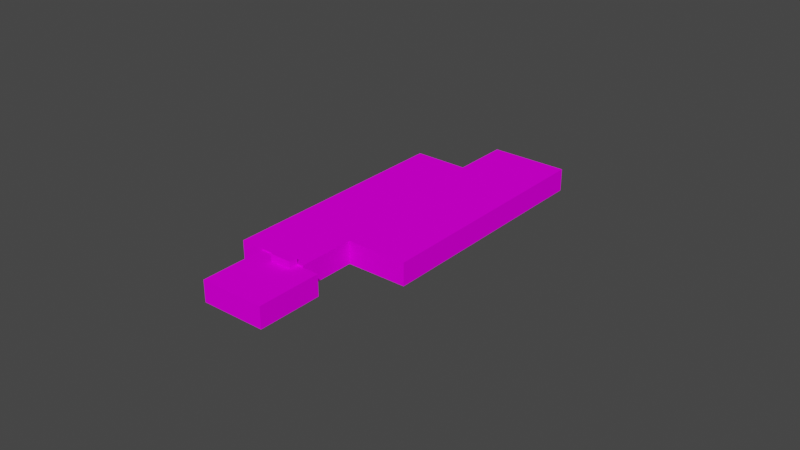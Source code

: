 # Source: object.blend  (saved by Blender 2.82.7; exported with 4.5.12 LTS)
import bpy
from mathutils import Matrix  # noqa: F401  (used for matrix-valued properties, if any)

bpy.ops.wm.read_factory_settings(use_empty=True)
scene = bpy.context.scene
scene.name = 'Scene'

# ---- collections
col_collection = bpy.data.collections.new('Collection'); scene.collection.children.link(col_collection)

# ---- images (referenced by path relative to the original .blend; pixels are not part of the script)
import os
ASSET_DIR = os.environ.get("B2B_ASSET_DIR", "")  # directory of the original .blend (textures are referenced by path, not embedded)
HERE = os.path.dirname(os.path.abspath(__file__))  # packed textures are extracted next to this script under _unpacked/

def load_image(name, relpath, width, height, colorspace="sRGB"):
    """Load a texture the original file referenced (path relative to the .blend, or extracted next to this script)."""
    p = next((c for c in (os.path.join(HERE, relpath), os.path.join(ASSET_DIR, relpath)) if relpath and os.path.exists(c)), "")
    if p:
        img = bpy.data.images.load(p, check_existing=True)
        img.name = name
    else:  # same state as the original file: an image datablock whose file is absent (Cycles renders it pink)
        img = bpy.data.images.new(name, width, height)
        img.source = "FILE"
        img.filepath = "//" + (relpath or name)
    img.colorspace_settings.name = colorspace
    return img
img_ebfs3_png = load_image('EBFS3.png', 'EBFS3.png', 1024, 1024, 'sRGB')

# ---- materials (node trees are filled in below, after node groups)
mat_default_007 = bpy.data.materials.new('Default.007')
mat_default_007.use_transparent_shadow = False
mat_default_007.diffuse_color = (1.0, 1.0, 1.0, 1.0)
mat_default_007.roughness = 0.0
mat_default_007.specular_intensity = 0.0

# ---- node groups
ng_auto_smooth = bpy.data.node_groups.new('Auto Smooth', 'GeometryNodeTree')
_s = ng_auto_smooth.interface.new_socket(name='Geometry', in_out='OUTPUT', socket_type='NodeSocketGeometry')
_s = ng_auto_smooth.interface.new_socket(name='Geometry', in_out='INPUT', socket_type='NodeSocketGeometry')
_s = ng_auto_smooth.interface.new_socket(name='Angle', in_out='INPUT', socket_type='NodeSocketFloat')
_s.subtype = 'ANGLE'
_s.min_value = 0.0
_s.max_value = 3.142
ng_auto_smooth.is_modifier = True
_N = ng_auto_smooth.nodes; _L = ng_auto_smooth.links
n0 = _N.new('NodeGroupOutput'); n0.name = 'Group Output'; n0.location = (480, -100)
n1 = _N.new('NodeGroupInput'); n1.name = 'Group Input'; n1.location = (-420, -300)
n2 = _N.new('NodeGroupInput'); n2.name = 'Group Input.001'; n2.location = (-60, -100)
n3 = _N.new('GeometryNodeSetShadeSmooth'); n3.name = 'Set Shade Smooth'; n3.location = (120, -100)
n3.domain = 'EDGE'
n4 = _N.new('GeometryNodeSetShadeSmooth'); n4.name = 'Set Shade Smooth.001'; n4.location = (300, -100)
n5 = _N.new('GeometryNodeInputMeshEdgeAngle'); n5.name = 'Edge Angle'; n5.location = (-420, -220)
n6 = _N.new('GeometryNodeInputEdgeSmooth'); n6.name = 'Is Edge Smooth'; n6.location = (-60, -160)
n7 = _N.new('GeometryNodeInputShadeSmooth'); n7.name = 'Is Face Smooth'; n7.location = (-240, -340)
n8 = _N.new('FunctionNodeBooleanMath'); n8.name = 'Boolean Math'; n8.location = (-60, -220)
n9 = _N.new('FunctionNodeCompare'); n9.name = 'Compare'; n9.location = (-240, -180)
n9.operation = 'LESS_EQUAL'
_L.new(n5.outputs[0], n9.inputs[0])
_L.new(n4.outputs[0], n0.inputs[0])
_L.new(n1.outputs[1], n9.inputs[1])
_L.new(n9.outputs[0], n8.inputs[0])
_L.new(n7.outputs[0], n8.inputs[1])
_L.new(n2.outputs[0], n3.inputs[0])
_L.new(n6.outputs[0], n3.inputs[1])
_L.new(n3.outputs[0], n4.inputs[0])
_L.new(n8.outputs[0], n3.inputs[2])
n0.is_active_output = True

# ---- material node trees
mat_default_007.use_nodes = True; mat_default_007.node_tree.nodes.clear()
_N = mat_default_007.node_tree.nodes; _L = mat_default_007.node_tree.links
n0 = _N.new('ShaderNodeOutputMaterial'); n0.name = 'Material Output'; n0.location = (300, 300)
n1 = _N.new('ShaderNodeBsdfPrincipled'); n1.name = 'Principled BSDF'; n1.location = (10, 300)
n1.distribution = 'GGX'
n1.subsurface_method = 'BURLEY'
n1.inputs[3].default_value = 1.45
n1.inputs[13].default_value = 0.0
n1.inputs[27].default_value = (0.0, 0.0, 0.0, 1.0)
n1.inputs[28].default_value = 1.0
n2 = _N.new('ShaderNodeTexImage'); n2.name = 'Image Texture'; n2.location = (0, 0)
n2.image = img_ebfs3_png
_L.new(n1.outputs[0], n0.inputs[0])
_L.new(n2.outputs[0], n1.inputs[0])
n0.is_active_output = True

# ---- world
world_world = bpy.data.worlds.new('World'); scene.world = world_world
world_world.use_nodes = True; world_world.node_tree.nodes.clear()
_N = world_world.node_tree.nodes; _L = world_world.node_tree.links
n0 = _N.new('ShaderNodeOutputWorld'); n0.name = 'World Output'; n0.location = (300, 300)
n1 = _N.new('ShaderNodeBackground'); n1.name = 'Background'; n1.location = (10, 300)
n1.inputs[0].default_value = (0.05088, 0.05088, 0.05088, 1.0)
_L.new(n1.outputs[0], n0.inputs[0])
n0.is_active_output = True
world_world.color = (0.05088, 0.05088, 0.05088)
world_world.use_sun_shadow = False
world_world.sun_shadow_jitter_overblur = 0.0

# ---- meshes
me_poly_os_0_006 = bpy.data.meshes.new('poly_os=0.006')
me_poly_os_0_006.from_pydata([(-15.39, 2.545, 17.45), (-17.51, 1.504, 13.84), (-17.51, 1.254, 13.84), (-14.42, 2.545, 16.16), (-15.39, 1.254, 17.45), (-17.51, 2.545, 13.84), (-18.47, 1.254, 15.12), (-18.47, 2.545, 15.12), (-11.14, 1.254, 18.65), (-27.45, 1.254, 21.04), (-23.7, 1.504, 9.176), (1.24, -2.545, 15.13), (-23.7, -2.545, 9.176), (2.455, -2.545, -25.61), (16.4, -2.545, -28.01), (10.14, 1.504, -19.69), (2.455, 1.504, -25.61), (10.14, -2.545, -19.69), (-20.4, -2.545, 11.67), (-18.19, -2.545, 28.01), (-11.14, -2.545, 18.65), (-13.6, -2.545, 16.78), (-20.4, 1.254, 11.67), (-14.42, 1.254, 16.16), (-14.42, 1.504, 16.16), (-13.6, 1.254, 16.78), (-18.19, 1.254, 28.01), (-27.45, -2.545, 21.04), (-13.59, 1.254, 16.79), (-13.59, -2.545, 16.79), (-13.6, 1.504, 16.78), (-7.437, 1.504, 8.598), (-7.437, -2.545, 8.598), (27.45, 1.504, -19.69), (27.45, -2.545, -19.69), (16.4, 1.504, -28.01), (1.24, 1.504, 15.13)], [], [(13, 12, 10, 16), (30, 21, 32, 31), (20, 29, 28, 8), (26, 19, 20, 8), (27, 19, 26, 9), (6, 7, 5, 2), (17, 15, 35, 14), (0, 4, 23, 3), (6, 4, 0, 7), (24, 1, 5, 3), (26, 8, 23, 4, 6, 2, 22, 9), (36, 11, 34, 33), (17, 13, 16, 15), (27, 9, 22, 18), (5, 7, 0, 3), (31, 32, 11, 36), (30, 31, 36, 33, 35, 15, 16, 10, 1), (34, 14, 35, 33), (23, 24, 30, 25), (22, 2, 1, 10, 12, 18)])
me_poly_os_0_006.polygons.foreach_set('use_smooth', [True] * 20)
_uv = me_poly_os_0_006.uv_layers.new(name='UVMap')
_uv.uv.foreach_set('vector', [0.1426, 0.9, 1.258, 0.9, 1.258, 1.004, 0.1426, 1.004, 0.8928, 1.004, 0.8928, 0.9, 1.155, 0.9, 1.155, 1.004, 0.5677, 0.9, 0.6472, 0.9, 0.6472, 0.9974, 0.5677, 0.9974, 0.592, 0.9974, 0.592, 0.9, 0.8924, 0.9, 0.8924, 0.9974, 0.3342, 0.9, 0.6314, 0.9, 0.6314, 0.9974, 0.3342, 0.9974, 0.8096, 0.8005, 0.8048, 0.8075, 0.7961, 0.8015, 0.8009, 0.7945, 0.8942, 0.9, 0.8942, 1.004, 0.6272, 1.004, 0.6272, 0.9, 0.5379, 0.622, 0.5427, 0.6151, 0.5514, 0.6211, 0.5465, 0.628, 0.6756, 0.7074, 0.6963, 0.7218, 0.6915, 0.7288, 0.6708, 0.7144, 0.655, 0.6951, 0.6758, 0.7095, 0.6719, 0.7151, 0.6511, 0.7007, 0.7331, 0.4569, 0.736, 0.5335, 0.7091, 0.5346, 0.7087, 0.5241, 0.6835, 0.5251, 0.6839, 0.5356, 0.6603, 0.5365, 0.6574, 0.4598, 0.1554, 1.004, 0.1554, 0.9, 1.273, 0.9, 1.273, 1.004, 0.8942, 0.9, 1.143, 0.9, 1.143, 1.004, 0.8942, 1.004, 0.7027, 0.9, 0.7027, 0.9974, 0.4019, 0.9974, 0.4019, 0.9, 0.6839, 0.5356, 0.6835, 0.5251, 0.7087, 0.5241, 0.7091, 0.5346, 0.1236, 1.004, 0.1236, 0.9, 0.402, 0.9, 0.402, 1.004, 0.7158, 0.5332, 0.7183, 0.6001, 0.7892, 0.5974, 0.8001, 0.8821, 0.7097, 0.8856, 0.7071, 0.8175, 0.6438, 0.8206, 0.6331, 0.5363, 0.6744, 0.5347, 0.2726, 0.9, 0.6272, 0.9, 0.6272, 1.004, 0.2726, 1.004, 0.8145, 0.9788, 0.8145, 0.9957, 0.7451, 0.9957, 0.7451, 0.9788, 0.76, 0.9991, 0.8544, 0.9991, 0.8545, 1.006, 0.6519, 1.006, 0.6519, 0.8999, 0.76, 0.8999])
me_poly_os_0_006.materials.append(mat_default_007)
me_poly_os_0_006.use_remesh_fix_poles = True
me_poly_os_0_006.use_remesh_preserve_attributes = False
me_poly_os_0_006.use_mirror_vertex_groups = False
me_poly_os_0_006.update()

# ---- objects
ob_ebfs_c1_offices_obj = bpy.data.objects.new('EBFS_C1_Offices.obj', None)
ob_default_lod = bpy.data.objects.new('Default LOD', None)
ob_poly_os_0_hard__blend_yes = bpy.data.objects.new('POLY_OS=0 HARD= BLEND=yes', me_poly_os_0_006)

# ---- transforms, parenting, visibility, modifiers, constraints
ob_ebfs_c1_offices_obj.location = (0.0, 0.0, 0.0)
ob_ebfs_c1_offices_obj.rotation_euler = (1.571, -0.0, 0.0)
ob_ebfs_c1_offices_obj.empty_display_size = 0.01
ob_ebfs_c1_offices_obj.lineart.crease_threshold = 0.0
ob_default_lod.parent = ob_ebfs_c1_offices_obj
ob_default_lod.location = (0.0, 0.0, 0.0)
ob_default_lod.empty_display_size = 0.01
ob_default_lod.lineart.crease_threshold = 0.0
ob_poly_os_0_hard__blend_yes.parent = ob_default_lod
ob_poly_os_0_hard__blend_yes.location = (-5.319e-07, 2.545, -1.341e-07)
ob_poly_os_0_hard__blend_yes.rotation_euler = (-4.154e-08, 0.6488, -1.235e-07)
ob_poly_os_0_hard__blend_yes.show_transparent = True
ob_poly_os_0_hard__blend_yes.lineart.crease_threshold = 0.0
_m = ob_poly_os_0_hard__blend_yes.modifiers.new('Auto Smooth', 'NODES')
_m.node_group = ng_auto_smooth
_gi = [s.identifier for s in ng_auto_smooth.interface.items_tree if s.item_type == 'SOCKET' and s.in_out == 'INPUT']
_m[_gi[1]] = 0.7854  # Angle

# ---- collection membership
col_collection.objects.link(ob_ebfs_c1_offices_obj)
col_collection.objects.link(ob_default_lod)
col_collection.objects.link(ob_poly_os_0_hard__blend_yes)

# ---- scene / render settings (as saved in the file)
scene.frame_start = 1; scene.frame_end = 250; scene.frame_set(36)
scene.render.engine = 'BLENDER_EEVEE_NEXT'
scene.cycles.use_denoising = False
scene.cycles.samples = 128
scene.cycles.sampling_pattern = 'TABULATED_SOBOL'
scene.cycles.use_adaptive_sampling = False
scene.cycles.use_light_tree = False
scene.view_settings.view_transform = 'Filmic'
bpy.context.view_layer.update()

# ---- added for rendering (the .blend has no active camera and no usable light): camera, sun
cam_auto = bpy.data.cameras.new('AutoCamera')
cam_auto.lens = 50.0
cam_auto.sensor_width = 36.0
cam_auto.clip_end = 1786.49
ob_auto_camera = bpy.data.objects.new('AutoCamera', cam_auto)
scene.collection.objects.link(ob_auto_camera)
ob_auto_camera.location = (101.795, -122.154, 83.9807)
ob_auto_camera.rotation_euler = (1.09748, -7.21219e-08, 0.694738)
scene.camera = ob_auto_camera
light_auto_sun = bpy.data.lights.new('AutoSun', 'SUN')
light_auto_sun.energy = 3.0
light_auto_sun.angle = 0.0523599
ob_auto_sun = bpy.data.objects.new('AutoSun', light_auto_sun)
scene.collection.objects.link(ob_auto_sun)
ob_auto_sun.rotation_euler = (0.872665, 0.174533, 0.523599)
bpy.context.view_layer.update()
